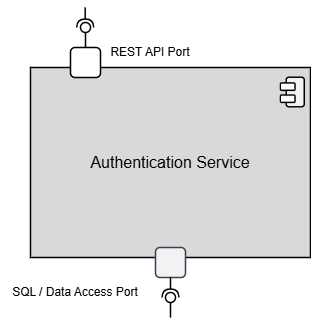

The diagram above was exported from draw.io. Its source (the exported page's mxGraphModel, read from the mxfile embedded in the PNG):
<mxGraphModel dx="808" dy="1225" grid="1" gridSize="10" guides="1" tooltips="1" connect="1" arrows="1" fold="1" page="0" pageScale="1" pageWidth="850" pageHeight="1100" math="0" shadow="0">
  <root>
    <mxCell id="0" />
    <mxCell id="1" parent="0" />
    <mxCell id="h6tMqUkY2LgGwIhBdpmL-5" parent="1" style="html=1;whiteSpace=wrap;fillColor=#D9D9D9;strokeWidth=1.5;" value="" vertex="1">
      <mxGeometry height="190" width="280" x="40" y="-360" as="geometry" />
    </mxCell>
    <mxCell id="h6tMqUkY2LgGwIhBdpmL-1" connectable="0" parent="1" style="group;rounded=1;fontFamily=Arial;" value="" vertex="1">
      <mxGeometry height="29.81" width="25.06" x="290" y="-350" as="geometry" />
    </mxCell>
    <mxCell id="h6tMqUkY2LgGwIhBdpmL-2" parent="h6tMqUkY2LgGwIhBdpmL-1" style="rounded=1;whiteSpace=wrap;html=1;rotation=-90;strokeWidth=1.5;fillStyle=solid;fillColor=light-dark(#F2F2F2,#FFFFFF);fontFamily=Arial;" value="" vertex="1">
      <mxGeometry height="18.01036073619632" width="29.492996389891648" x="0.004083754512631321" y="5.47981963190188" as="geometry" />
    </mxCell>
    <mxCell id="h6tMqUkY2LgGwIhBdpmL-3" parent="h6tMqUkY2LgGwIhBdpmL-1" style="rounded=1;whiteSpace=wrap;html=1;strokeWidth=1.5;fillStyle=solid;fillColor=#FFFFFF;fontFamily=Arial;" value="" vertex="1">
      <mxGeometry height="7.315337423312883" width="14.475090252707556" y="5.4828453987730095" as="geometry" />
    </mxCell>
    <mxCell id="h6tMqUkY2LgGwIhBdpmL-4" parent="h6tMqUkY2LgGwIhBdpmL-1" style="rounded=1;whiteSpace=wrap;html=1;strokeWidth=1.5;fillStyle=solid;fillColor=#FFFFFF;fontFamily=Arial;" value="" vertex="1">
      <mxGeometry height="7.315337423312883" width="14.475090252707556" y="17.553152147239267" as="geometry" />
    </mxCell>
    <mxCell id="h6tMqUkY2LgGwIhBdpmL-10" parent="1" style="rounded=1;whiteSpace=wrap;html=1;fillColor=#F2F2F2;fontColor=#ffffff;strokeColor=#314354;strokeWidth=1.5;" value="" vertex="1">
      <mxGeometry height="30" width="30" x="165" y="-180" as="geometry" />
    </mxCell>
    <mxCell id="h6tMqUkY2LgGwIhBdpmL-11" parent="1" style="rounded=1;whiteSpace=wrap;html=1;strokeWidth=1.5;" value="" vertex="1">
      <mxGeometry height="30" width="30" x="80" y="-380" as="geometry" />
    </mxCell>
    <mxCell id="h6tMqUkY2LgGwIhBdpmL-12" parent="1" style="text;html=1;whiteSpace=wrap;strokeColor=none;fillColor=none;align=center;verticalAlign=middle;rounded=0;autosize=1;resizable=0;" value="&lt;font face=&quot;Arial&quot; style=&quot;font-size: 16px;&quot;&gt;Authentication Service&lt;/font&gt;" vertex="1">
      <mxGeometry height="30" width="180" x="90" y="-280" as="geometry" />
    </mxCell>
    <mxCell id="h6tMqUkY2LgGwIhBdpmL-14" parent="1" style="text;html=1;whiteSpace=wrap;strokeColor=none;fillColor=none;align=center;verticalAlign=middle;rounded=0;autosize=1;resizable=0;" value="&lt;font face=&quot;Arial&quot;&gt;REST API Port&lt;/font&gt;" vertex="1">
      <mxGeometry height="30" width="100" x="110" y="-390" as="geometry" />
    </mxCell>
    <mxCell id="h6tMqUkY2LgGwIhBdpmL-15" parent="1" style="text;html=1;whiteSpace=wrap;strokeColor=none;fillColor=none;align=center;verticalAlign=middle;rounded=0;autosize=1;resizable=0;" value="SQL / Data Access Port" vertex="1">
      <mxGeometry height="30" width="150" x="10" y="-150" as="geometry" />
    </mxCell>
    <mxCell id="qCfcRo8jdRr_RTw_ryeo-3" edge="1" parent="1" source="h6tMqUkY2LgGwIhBdpmL-10" style="rounded=0;orthogonalLoop=1;jettySize=auto;html=1;endArrow=halfCircle;endFill=0;endSize=6;strokeWidth=1.5;sketch=0;exitX=0.5;exitY=1;exitDx=0;exitDy=0;exitPerimeter=0;" value="">
      <mxGeometry relative="1" as="geometry">
        <mxPoint x="330" y="-315" as="sourcePoint" />
        <mxPoint x="180" y="-130" as="targetPoint" />
      </mxGeometry>
    </mxCell>
    <mxCell id="qCfcRo8jdRr_RTw_ryeo-4" edge="1" parent="1" style="rounded=0;orthogonalLoop=1;jettySize=auto;html=1;endArrow=oval;endFill=0;sketch=0;sourcePerimeterSpacing=0;targetPerimeterSpacing=0;endSize=10;strokeWidth=1.5;" value="">
      <mxGeometry relative="1" as="geometry">
        <mxPoint x="180" y="-110" as="sourcePoint" />
        <mxPoint x="180" y="-130" as="targetPoint" />
      </mxGeometry>
    </mxCell>
    <mxCell id="qCfcRo8jdRr_RTw_ryeo-5" parent="1" style="ellipse;whiteSpace=wrap;html=1;align=center;aspect=fixed;fillColor=none;strokeColor=none;resizable=0;perimeter=centerPerimeter;rotatable=0;allowArrows=0;points=[];outlineConnect=1;" value="" vertex="1">
      <mxGeometry height="10" width="10" x="305" y="-320" as="geometry" />
    </mxCell>
    <mxCell id="qCfcRo8jdRr_RTw_ryeo-6" edge="1" parent="1" source="h6tMqUkY2LgGwIhBdpmL-11" style="rounded=0;orthogonalLoop=1;jettySize=auto;html=1;endArrow=oval;endFill=0;sketch=0;sourcePerimeterSpacing=0;targetPerimeterSpacing=0;endSize=10;strokeWidth=1.5;exitX=0.5;exitY=0;exitDx=0;exitDy=0;" value="">
      <mxGeometry relative="1" as="geometry">
        <mxPoint x="80" y="-370" as="sourcePoint" />
        <mxPoint x="95" y="-400" as="targetPoint" />
      </mxGeometry>
    </mxCell>
    <mxCell id="qCfcRo8jdRr_RTw_ryeo-7" edge="1" parent="1" style="rounded=0;orthogonalLoop=1;jettySize=auto;html=1;endArrow=halfCircle;endFill=0;endSize=6;strokeWidth=1.5;sketch=0;" value="">
      <mxGeometry relative="1" as="geometry">
        <mxPoint x="94.71" y="-420" as="sourcePoint" />
        <mxPoint x="94.71" y="-400" as="targetPoint" />
      </mxGeometry>
    </mxCell>
  </root>
</mxGraphModel>